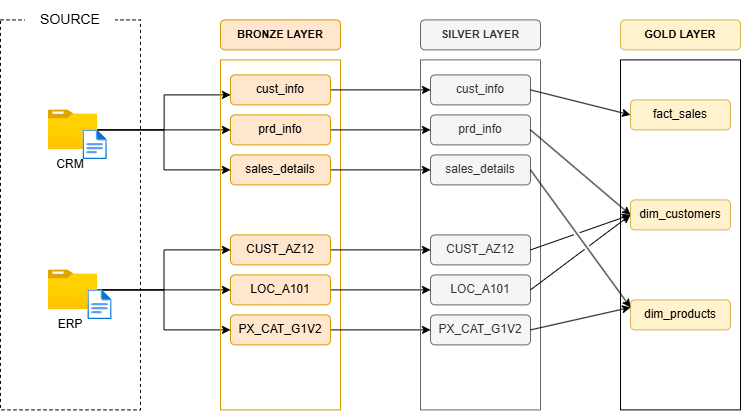

The diagram above was exported from draw.io. Its source (the exported page's mxGraphModel, read from the mxfile embedded in the PNG):
<mxGraphModel dx="1526" dy="709" grid="1" gridSize="10" guides="1" tooltips="1" connect="1" arrows="1" fold="1" page="1" pageScale="1" pageWidth="827" pageHeight="1169" math="0" shadow="0">
  <root>
    <mxCell id="0" />
    <mxCell id="1" parent="0" />
    <mxCell id="jB-gtuCOiecUylz0ANgU-1" parent="1" style="rounded=0;whiteSpace=wrap;html=1;dashed=1;" value="" vertex="1">
      <mxGeometry height="390" width="140" x="30" y="240" as="geometry" />
    </mxCell>
    <mxCell id="jB-gtuCOiecUylz0ANgU-2" parent="1" style="rounded=1;whiteSpace=wrap;html=1;strokeColor=none;" value="&lt;font style=&quot;font-size: 14px;&quot;&gt;SOURCE&lt;/font&gt;" vertex="1">
      <mxGeometry height="40" width="90" x="55" y="220" as="geometry" />
    </mxCell>
    <mxCell id="jB-gtuCOiecUylz0ANgU-3" edge="1" parent="1" source="jB-gtuCOiecUylz0ANgU-6" style="edgeStyle=orthogonalEdgeStyle;rounded=0;orthogonalLoop=1;jettySize=auto;html=1;" target="jB-gtuCOiecUylz0ANgU-17">
      <mxGeometry relative="1" as="geometry">
        <Array as="points">
          <mxPoint x="193.60000000000002" y="350" />
          <mxPoint x="193.60000000000002" y="315" />
        </Array>
      </mxGeometry>
    </mxCell>
    <mxCell id="jB-gtuCOiecUylz0ANgU-4" edge="1" parent="1" source="jB-gtuCOiecUylz0ANgU-6" style="edgeStyle=orthogonalEdgeStyle;rounded=0;orthogonalLoop=1;jettySize=auto;html=1;entryX=0;entryY=0.5;entryDx=0;entryDy=0;" target="jB-gtuCOiecUylz0ANgU-18">
      <mxGeometry relative="1" as="geometry" />
    </mxCell>
    <mxCell id="jB-gtuCOiecUylz0ANgU-5" edge="1" parent="1" source="jB-gtuCOiecUylz0ANgU-6" style="edgeStyle=orthogonalEdgeStyle;rounded=0;orthogonalLoop=1;jettySize=auto;html=1;entryX=0;entryY=0.5;entryDx=0;entryDy=0;" target="jB-gtuCOiecUylz0ANgU-19">
      <mxGeometry relative="1" as="geometry" />
    </mxCell>
    <mxCell id="jB-gtuCOiecUylz0ANgU-6" parent="1" style="image;aspect=fixed;html=1;points=[];align=center;fontSize=12;image=img/lib/azure2/general/Folder_Blank.svg;" value="" vertex="1">
      <mxGeometry height="40" width="49.28" x="77.83000000000004" y="330" as="geometry" />
    </mxCell>
    <mxCell id="jB-gtuCOiecUylz0ANgU-7" parent="1" style="image;aspect=fixed;html=1;points=[];align=center;fontSize=12;image=img/lib/azure2/general/File.svg;" value="" vertex="1">
      <mxGeometry height="30" width="24.35" x="112.47000000000003" y="350" as="geometry" />
    </mxCell>
    <mxCell id="jB-gtuCOiecUylz0ANgU-8" edge="1" parent="1" source="jB-gtuCOiecUylz0ANgU-11" style="edgeStyle=orthogonalEdgeStyle;rounded=0;orthogonalLoop=1;jettySize=auto;html=1;" target="jB-gtuCOiecUylz0ANgU-21">
      <mxGeometry relative="1" as="geometry" />
    </mxCell>
    <mxCell id="jB-gtuCOiecUylz0ANgU-9" edge="1" parent="1" source="jB-gtuCOiecUylz0ANgU-11" style="edgeStyle=orthogonalEdgeStyle;rounded=0;orthogonalLoop=1;jettySize=auto;html=1;entryX=0;entryY=0.5;entryDx=0;entryDy=0;" target="jB-gtuCOiecUylz0ANgU-20">
      <mxGeometry relative="1" as="geometry" />
    </mxCell>
    <mxCell id="jB-gtuCOiecUylz0ANgU-10" edge="1" parent="1" source="jB-gtuCOiecUylz0ANgU-11" style="edgeStyle=orthogonalEdgeStyle;rounded=0;orthogonalLoop=1;jettySize=auto;html=1;entryX=0;entryY=0.5;entryDx=0;entryDy=0;" target="jB-gtuCOiecUylz0ANgU-22">
      <mxGeometry relative="1" as="geometry" />
    </mxCell>
    <mxCell id="jB-gtuCOiecUylz0ANgU-11" parent="1" style="image;aspect=fixed;html=1;points=[];align=center;fontSize=12;image=img/lib/azure2/general/Folder_Blank.svg;" value="" vertex="1">
      <mxGeometry height="40" width="49.28" x="77.83000000000004" y="490" as="geometry" />
    </mxCell>
    <mxCell id="jB-gtuCOiecUylz0ANgU-12" parent="1" style="image;aspect=fixed;html=1;points=[];align=center;fontSize=12;image=img/lib/azure2/general/File.svg;" value="" vertex="1">
      <mxGeometry height="30" width="24.35" x="117.32" y="510" as="geometry" />
    </mxCell>
    <mxCell id="jB-gtuCOiecUylz0ANgU-13" parent="1" style="text;html=1;whiteSpace=wrap;strokeColor=none;fillColor=none;align=center;verticalAlign=middle;rounded=0;" value="CRM" vertex="1">
      <mxGeometry height="30" width="60" x="70" y="370" as="geometry" />
    </mxCell>
    <mxCell id="jB-gtuCOiecUylz0ANgU-14" parent="1" style="text;html=1;whiteSpace=wrap;strokeColor=none;fillColor=none;align=center;verticalAlign=middle;rounded=0;" value="ERP" vertex="1">
      <mxGeometry height="30" width="60" x="70" y="530" as="geometry" />
    </mxCell>
    <mxCell id="jB-gtuCOiecUylz0ANgU-15" parent="1" style="rounded=0;whiteSpace=wrap;html=1;fillColor=none;strokeColor=#d79b00;" value="" vertex="1">
      <mxGeometry height="350" width="120" x="250" y="280" as="geometry" />
    </mxCell>
    <mxCell id="jB-gtuCOiecUylz0ANgU-16" parent="1" style="rounded=1;whiteSpace=wrap;html=1;fillColor=#ffe6cc;strokeColor=#d79b00;" value="&lt;b&gt;&lt;font style=&quot;font-size: 11px;&quot;&gt;BRONZE LAYER&lt;/font&gt;&lt;/b&gt;" vertex="1">
      <mxGeometry height="30" width="120" x="250" y="240" as="geometry" />
    </mxCell>
    <mxCell id="jB-gtuCOiecUylz0ANgU-31" edge="1" parent="1" source="jB-gtuCOiecUylz0ANgU-17" style="edgeStyle=orthogonalEdgeStyle;rounded=0;orthogonalLoop=1;jettySize=auto;html=1;entryX=0;entryY=0.5;entryDx=0;entryDy=0;" target="jB-gtuCOiecUylz0ANgU-25">
      <mxGeometry relative="1" as="geometry" />
    </mxCell>
    <mxCell id="jB-gtuCOiecUylz0ANgU-17" parent="1" style="rounded=1;whiteSpace=wrap;html=1;fillColor=#ffe6cc;strokeColor=#d79b00;" value="cust_info" vertex="1">
      <mxGeometry height="30" width="100" x="260" y="295" as="geometry" />
    </mxCell>
    <mxCell id="jB-gtuCOiecUylz0ANgU-32" edge="1" parent="1" source="jB-gtuCOiecUylz0ANgU-18" style="edgeStyle=orthogonalEdgeStyle;rounded=0;orthogonalLoop=1;jettySize=auto;html=1;entryX=0;entryY=0.5;entryDx=0;entryDy=0;" target="jB-gtuCOiecUylz0ANgU-26">
      <mxGeometry relative="1" as="geometry" />
    </mxCell>
    <mxCell id="jB-gtuCOiecUylz0ANgU-18" parent="1" style="rounded=1;whiteSpace=wrap;html=1;fillColor=#ffe6cc;strokeColor=#d79b00;" value="prd_info" vertex="1">
      <mxGeometry height="30" width="100" x="260" y="335" as="geometry" />
    </mxCell>
    <mxCell id="jB-gtuCOiecUylz0ANgU-33" edge="1" parent="1" source="jB-gtuCOiecUylz0ANgU-19" style="edgeStyle=orthogonalEdgeStyle;rounded=0;orthogonalLoop=1;jettySize=auto;html=1;entryX=0;entryY=0.5;entryDx=0;entryDy=0;" target="jB-gtuCOiecUylz0ANgU-27">
      <mxGeometry relative="1" as="geometry" />
    </mxCell>
    <mxCell id="jB-gtuCOiecUylz0ANgU-19" parent="1" style="rounded=1;whiteSpace=wrap;html=1;fillColor=#ffe6cc;strokeColor=#d79b00;" value="sales_details" vertex="1">
      <mxGeometry height="30" width="100" x="260" y="375" as="geometry" />
    </mxCell>
    <mxCell id="jB-gtuCOiecUylz0ANgU-34" edge="1" parent="1" source="jB-gtuCOiecUylz0ANgU-20" style="edgeStyle=orthogonalEdgeStyle;rounded=0;orthogonalLoop=1;jettySize=auto;html=1;entryX=0;entryY=0.5;entryDx=0;entryDy=0;" target="jB-gtuCOiecUylz0ANgU-28">
      <mxGeometry relative="1" as="geometry" />
    </mxCell>
    <mxCell id="jB-gtuCOiecUylz0ANgU-20" parent="1" style="rounded=1;whiteSpace=wrap;html=1;fillColor=#ffe6cc;strokeColor=#d79b00;" value="CUST_AZ12" vertex="1">
      <mxGeometry height="30" width="100" x="260" y="455" as="geometry" />
    </mxCell>
    <mxCell id="jB-gtuCOiecUylz0ANgU-35" edge="1" parent="1" source="jB-gtuCOiecUylz0ANgU-21" style="edgeStyle=orthogonalEdgeStyle;rounded=0;orthogonalLoop=1;jettySize=auto;html=1;" target="jB-gtuCOiecUylz0ANgU-29">
      <mxGeometry relative="1" as="geometry" />
    </mxCell>
    <mxCell id="jB-gtuCOiecUylz0ANgU-21" parent="1" style="rounded=1;whiteSpace=wrap;html=1;fillColor=#ffe6cc;strokeColor=#d79b00;" value="LOC_A101" vertex="1">
      <mxGeometry height="30" width="100" x="260" y="495" as="geometry" />
    </mxCell>
    <mxCell id="jB-gtuCOiecUylz0ANgU-36" edge="1" parent="1" source="jB-gtuCOiecUylz0ANgU-22" style="edgeStyle=orthogonalEdgeStyle;rounded=0;orthogonalLoop=1;jettySize=auto;html=1;" target="jB-gtuCOiecUylz0ANgU-30">
      <mxGeometry relative="1" as="geometry" />
    </mxCell>
    <mxCell id="jB-gtuCOiecUylz0ANgU-22" parent="1" style="rounded=1;whiteSpace=wrap;html=1;fillColor=#ffe6cc;strokeColor=#d79b00;" value="PX_CAT_G1V2" vertex="1">
      <mxGeometry height="30" width="100" x="260" y="535" as="geometry" />
    </mxCell>
    <mxCell id="jB-gtuCOiecUylz0ANgU-23" parent="1" style="rounded=0;whiteSpace=wrap;html=1;fillColor=none;strokeColor=#666666;fontColor=#333333;" value="" vertex="1">
      <mxGeometry height="350" width="120" x="450" y="280" as="geometry" />
    </mxCell>
    <mxCell id="jB-gtuCOiecUylz0ANgU-24" parent="1" style="rounded=1;whiteSpace=wrap;html=1;fillColor=#f5f5f5;strokeColor=#666666;fontColor=#333333;" value="&lt;b&gt;&lt;font style=&quot;font-size: 11px;&quot;&gt;SILVER LAYER&lt;/font&gt;&lt;/b&gt;" vertex="1">
      <mxGeometry height="30" width="120" x="450" y="240" as="geometry" />
    </mxCell>
    <mxCell id="jB-gtuCOiecUylz0ANgU-25" parent="1" style="rounded=1;whiteSpace=wrap;html=1;fillColor=#f5f5f5;strokeColor=#666666;fontColor=#333333;" value="cust_info" vertex="1">
      <mxGeometry height="30" width="100" x="460" y="295" as="geometry" />
    </mxCell>
    <mxCell id="jB-gtuCOiecUylz0ANgU-26" parent="1" style="rounded=1;whiteSpace=wrap;html=1;fillColor=#f5f5f5;strokeColor=#666666;fontColor=#333333;" value="prd_info" vertex="1">
      <mxGeometry height="30" width="100" x="460" y="335" as="geometry" />
    </mxCell>
    <mxCell id="jB-gtuCOiecUylz0ANgU-27" parent="1" style="rounded=1;whiteSpace=wrap;html=1;fillColor=#f5f5f5;strokeColor=#666666;fontColor=#333333;" value="sales_details" vertex="1">
      <mxGeometry height="30" width="100" x="460" y="375" as="geometry" />
    </mxCell>
    <mxCell id="jB-gtuCOiecUylz0ANgU-28" parent="1" style="rounded=1;whiteSpace=wrap;html=1;fillColor=#f5f5f5;strokeColor=#666666;fontColor=#333333;" value="CUST_AZ12" vertex="1">
      <mxGeometry height="30" width="100" x="460" y="455" as="geometry" />
    </mxCell>
    <mxCell id="jB-gtuCOiecUylz0ANgU-29" parent="1" style="rounded=1;whiteSpace=wrap;html=1;fillColor=#f5f5f5;strokeColor=#666666;fontColor=#333333;" value="LOC_A101" vertex="1">
      <mxGeometry height="30" width="100" x="460" y="495" as="geometry" />
    </mxCell>
    <mxCell id="jB-gtuCOiecUylz0ANgU-30" parent="1" style="rounded=1;whiteSpace=wrap;html=1;fillColor=#f5f5f5;strokeColor=#666666;fontColor=#333333;" value="PX_CAT_G1V2" vertex="1">
      <mxGeometry height="30" width="100" x="460" y="535" as="geometry" />
    </mxCell>
    <mxCell id="LB__PJ4vfcAsqmcYM2jR-1" parent="1" style="rounded=0;whiteSpace=wrap;html=1;" value="" vertex="1">
      <mxGeometry height="350" width="120" x="650" y="280" as="geometry" />
    </mxCell>
    <mxCell id="LB__PJ4vfcAsqmcYM2jR-2" parent="1" style="rounded=1;whiteSpace=wrap;html=1;fillColor=#fff2cc;strokeColor=#d6b656;" value="&lt;b&gt;&lt;font style=&quot;font-size: 11px;&quot;&gt;GOLD LAYER&lt;/font&gt;&lt;/b&gt;" vertex="1">
      <mxGeometry height="30" width="120" x="650" y="240" as="geometry" />
    </mxCell>
    <mxCell id="LB__PJ4vfcAsqmcYM2jR-3" parent="1" style="rounded=1;whiteSpace=wrap;html=1;fillColor=#fff2cc;strokeColor=#d6b656;" value="fact_sales" vertex="1">
      <mxGeometry height="30" width="100" x="660" y="320" as="geometry" />
    </mxCell>
    <mxCell id="LB__PJ4vfcAsqmcYM2jR-4" parent="1" style="rounded=1;whiteSpace=wrap;html=1;fillColor=#fff2cc;strokeColor=#d6b656;" value="dim_customers" vertex="1">
      <mxGeometry height="30" width="100" x="660" y="420" as="geometry" />
    </mxCell>
    <mxCell id="LB__PJ4vfcAsqmcYM2jR-5" parent="1" style="rounded=1;whiteSpace=wrap;html=1;fillColor=#fff2cc;strokeColor=#d6b656;" value="dim_products" vertex="1">
      <mxGeometry height="30" width="100" x="660" y="520" as="geometry" />
    </mxCell>
    <mxCell id="LB__PJ4vfcAsqmcYM2jR-11" edge="1" parent="1" source="jB-gtuCOiecUylz0ANgU-27" style="rounded=0;orthogonalLoop=1;jettySize=auto;html=1;entryX=0;entryY=0.25;entryDx=0;entryDy=0;exitX=1;exitY=0.5;exitDx=0;exitDy=0;jumpStyle=gap;" target="LB__PJ4vfcAsqmcYM2jR-5">
      <mxGeometry relative="1" as="geometry">
        <mxPoint x="499.99724137931025" y="405" as="sourcePoint" />
        <mxPoint x="634.48" y="535" as="targetPoint" />
      </mxGeometry>
    </mxCell>
    <mxCell id="LB__PJ4vfcAsqmcYM2jR-12" edge="1" parent="1" source="jB-gtuCOiecUylz0ANgU-26" style="rounded=0;orthogonalLoop=1;jettySize=auto;html=1;entryX=0;entryY=0.5;entryDx=0;entryDy=0;exitX=1;exitY=0.5;exitDx=0;exitDy=0;" target="LB__PJ4vfcAsqmcYM2jR-4">
      <mxGeometry relative="1" as="geometry">
        <mxPoint x="610" y="390" as="sourcePoint" />
        <mxPoint x="710" y="505" as="targetPoint" />
      </mxGeometry>
    </mxCell>
    <mxCell id="LB__PJ4vfcAsqmcYM2jR-13" edge="1" parent="1" source="jB-gtuCOiecUylz0ANgU-25" style="rounded=0;orthogonalLoop=1;jettySize=auto;html=1;entryX=0;entryY=0.5;entryDx=0;entryDy=0;exitX=1;exitY=0.5;exitDx=0;exitDy=0;" target="LB__PJ4vfcAsqmcYM2jR-3">
      <mxGeometry relative="1" as="geometry">
        <mxPoint x="610" y="270" as="sourcePoint" />
        <mxPoint x="710" y="385" as="targetPoint" />
      </mxGeometry>
    </mxCell>
    <mxCell id="LB__PJ4vfcAsqmcYM2jR-14" edge="1" parent="1" source="jB-gtuCOiecUylz0ANgU-28" style="rounded=0;orthogonalLoop=1;jettySize=auto;html=1;entryX=0;entryY=0.5;entryDx=0;entryDy=0;exitX=1;exitY=0.5;exitDx=0;exitDy=0;jumpStyle=gap;" target="LB__PJ4vfcAsqmcYM2jR-4">
      <mxGeometry relative="1" as="geometry">
        <mxPoint x="590" y="485" as="sourcePoint" />
        <mxPoint x="690" y="600" as="targetPoint" />
      </mxGeometry>
    </mxCell>
    <mxCell id="LB__PJ4vfcAsqmcYM2jR-15" edge="1" parent="1" source="jB-gtuCOiecUylz0ANgU-29" style="rounded=0;orthogonalLoop=1;jettySize=auto;html=1;entryX=0;entryY=0.5;entryDx=0;entryDy=0;exitX=1;exitY=0.5;exitDx=0;exitDy=0;jumpStyle=gap;" target="LB__PJ4vfcAsqmcYM2jR-4">
      <mxGeometry relative="1" as="geometry">
        <mxPoint x="610" y="610" as="sourcePoint" />
        <mxPoint x="710" y="725" as="targetPoint" />
      </mxGeometry>
    </mxCell>
    <mxCell id="LB__PJ4vfcAsqmcYM2jR-16" edge="1" parent="1" source="jB-gtuCOiecUylz0ANgU-30" style="rounded=0;orthogonalLoop=1;jettySize=auto;html=1;entryX=0;entryY=0.25;entryDx=0;entryDy=0;exitX=1;exitY=0.5;exitDx=0;exitDy=0;jumpStyle=gap;" target="LB__PJ4vfcAsqmcYM2jR-5">
      <mxGeometry relative="1" as="geometry">
        <mxPoint x="600" y="690" as="sourcePoint" />
        <mxPoint x="700" y="805" as="targetPoint" />
      </mxGeometry>
    </mxCell>
  </root>
</mxGraphModel>